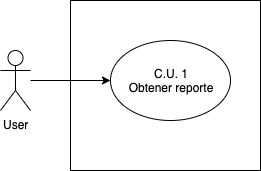

The diagram above was exported from draw.io. Its source (the exported page's mxGraphModel, read from the mxfile embedded in the PNG):
<mxGraphModel dx="946" dy="614" grid="1" gridSize="10" guides="1" tooltips="1" connect="1" arrows="1" fold="1" page="1" pageScale="1" pageWidth="827" pageHeight="1169" math="0" shadow="0">
  <root>
    <mxCell id="0" />
    <mxCell id="1" parent="0" />
    <mxCell id="NP1hq8WTnV9hUgL6SbW2-4" style="edgeStyle=orthogonalEdgeStyle;rounded=0;orthogonalLoop=1;jettySize=auto;html=1;entryX=0;entryY=0.5;entryDx=0;entryDy=0;" edge="1" parent="1" source="NP1hq8WTnV9hUgL6SbW2-2" target="NP1hq8WTnV9hUgL6SbW2-3">
      <mxGeometry relative="1" as="geometry" />
    </mxCell>
    <mxCell id="NP1hq8WTnV9hUgL6SbW2-2" value="User" style="shape=umlActor;verticalLabelPosition=bottom;labelBackgroundColor=#ffffff;verticalAlign=top;html=1;outlineConnect=0;" vertex="1" parent="1">
      <mxGeometry x="200" y="260" width="30" height="60" as="geometry" />
    </mxCell>
    <mxCell id="NP1hq8WTnV9hUgL6SbW2-3" value="C.U. 1&lt;br&gt;Obtener reporte" style="ellipse;whiteSpace=wrap;html=1;" vertex="1" parent="1">
      <mxGeometry x="310" y="250" width="120" height="80" as="geometry" />
    </mxCell>
    <mxCell id="NP1hq8WTnV9hUgL6SbW2-6" value="" style="rounded=0;whiteSpace=wrap;html=1;fillColor=none;" vertex="1" parent="1">
      <mxGeometry x="270" y="210" width="190" height="170" as="geometry" />
    </mxCell>
  </root>
</mxGraphModel>